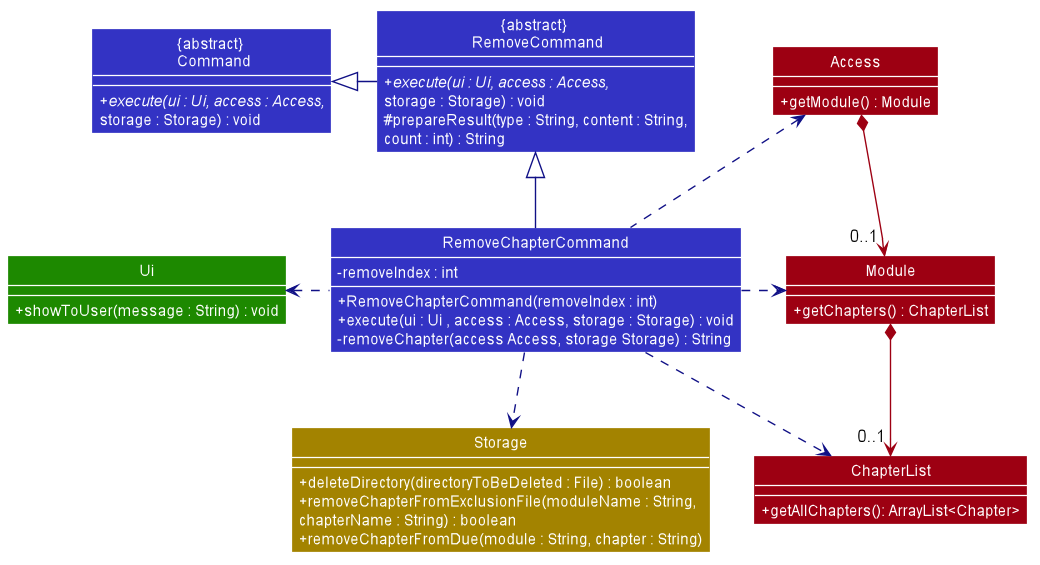

The diagram above was rendered by PlantUML. Its source (embedded in the PNG):
@startuml










skinparam BackgroundColor #FFFFFFF

skinparam Shadowing false

skinparam Class {
    FontColor #FFFFFF
    BorderThickness 1
    BorderColor #FFFFFF
    StereotypeFontColor #FFFFFF
    FontName Arial
}

skinparam Actor {
    BorderColor #000000
    Color #000000
    FontName Arial
}

skinparam Sequence {
    MessageAlign center
    BoxFontSize 15
    BoxPadding 0
    BoxFontColor #FFFFFF
    FontName Arial
}

skinparam Participant {
    FontColor #FFFFFFF
    Padding 20
}

skinparam MinClassWidth 50
skinparam ParticipantPadding 10
skinparam Shadowing false
skinparam DefaultTextAlignment center
skinparam packageStyle Rectangle
skinparam classAttributeIconSize 0
skinparam classAttributeFontColor white
skinparam classAttributeFontSize 12

hide footbox
hide members
hide circle
show member
skinparam arrowThickness 1.1

Class "{abstract} \n Command" as Command #3333C4 {
  + {abstract} execute(ui : Ui, access : Access,
  storage : Storage) : void
}

Class "{abstract} \n RemoveCommand" as RemoveCommand #3333C4 {
  + {abstract} execute(ui : Ui, access : Access,
  storage : Storage) : void
  # prepareResult(type : String, content : String,
  count : int) : String
}

Class "RemoveChapterCommand" as RemoveChapterCommand #3333C4 {
    + RemoveChapterCommand(removeIndex : int)
    - removeIndex : int
    + execute(ui : Ui , access : Access, storage : Storage) : void
    - removeChapter(access Access, storage Storage) : String
}

Class "Access" as Access #9D0012 {
    + getModule() : Module
}

Class "Module" as Module #9D0012 {
    + getChapters() : ChapterList
}

Class "ChapterList" as ChapterList #9D0012 {
    + getAllChapters(): ArrayList<Chapter>
}

Class "Ui" as Ui #1D8900 {
    + showToUser(message : String) : void
}

Class "Storage" as Storage #A38300 {
    + deleteDirectory(directoryToBeDeleted : File) : boolean
    + removeChapterFromExclusionFile(moduleName : String,
    chapterName : String) : boolean
    + removeChapterFromDue(module : String, chapter : String)
}

RemoveCommand -left[#101086]-|> Command
RemoveChapterCommand -up[#101086]-|> RemoveCommand
RemoveChapterCommand .down[#101086].> Storage
RemoveChapterCommand .left[#101086].> Ui
RemoveChapterCommand .up[#101086].> Access
RemoveChapterCommand .right[#101086].> Module
RemoveChapterCommand .right[#101086].> ChapterList
Access *-down[#9D0012]-> "    0..1" Module
Module *-down[#9D0012]-> "   0..1" ChapterList
Storage -right[HIDDEN]-> ChapterList

@enduml